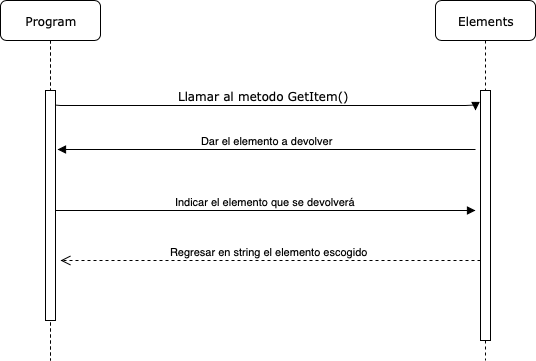

The diagram above was exported from draw.io. Its source (the exported page's mxGraphModel, read from the mxfile embedded in the PNG):
<mxGraphModel dx="1398" dy="814" grid="1" gridSize="10" guides="1" tooltips="1" connect="1" arrows="1" fold="1" page="1" pageScale="1" pageWidth="1100" pageHeight="850" background="#ffffff" math="0" shadow="0">
  <root>
    <mxCell id="0" />
    <mxCell id="1" parent="0" />
    <mxCell id="7baba1c4bc27f4b0-4" value="Elements" style="shape=umlLifeline;perimeter=lifelinePerimeter;whiteSpace=wrap;html=1;container=1;collapsible=0;recursiveResize=0;outlineConnect=0;rounded=1;shadow=0;comic=0;labelBackgroundColor=none;strokeColor=#000000;strokeWidth=1;fillColor=#FFFFFF;fontFamily=Verdana;fontSize=12;fontColor=#000000;align=center;" parent="1" vertex="1">
      <mxGeometry x="540" y="80" width="100" height="360" as="geometry" />
    </mxCell>
    <mxCell id="7baba1c4bc27f4b0-16" value="" style="html=1;points=[];perimeter=orthogonalPerimeter;rounded=0;shadow=0;comic=0;labelBackgroundColor=none;strokeColor=#000000;strokeWidth=1;fillColor=#FFFFFF;fontFamily=Verdana;fontSize=12;fontColor=#000000;align=center;" parent="1" vertex="1">
      <mxGeometry x="585" y="170" width="10" height="250" as="geometry" />
    </mxCell>
    <mxCell id="7baba1c4bc27f4b0-11" value="Llamar al metodo GetItem()" style="html=1;verticalAlign=bottom;endArrow=block;labelBackgroundColor=none;fontFamily=Verdana;fontSize=12;edgeStyle=elbowEdgeStyle;elbow=vertical;" parent="1" edge="1">
      <mxGeometry relative="1" as="geometry">
        <mxPoint x="155" y="180" as="sourcePoint" />
        <mxPoint x="580" y="190" as="targetPoint" />
      </mxGeometry>
    </mxCell>
    <mxCell id="xIz9C9UGNozbNTZtUpDI-67" value="Program" style="shape=umlLifeline;perimeter=lifelinePerimeter;whiteSpace=wrap;html=1;container=1;collapsible=0;recursiveResize=0;outlineConnect=0;rounded=1;shadow=0;comic=0;labelBackgroundColor=none;strokeColor=#000000;strokeWidth=1;fillColor=#FFFFFF;fontFamily=Verdana;fontSize=12;fontColor=#000000;align=center;" parent="1" vertex="1">
      <mxGeometry x="105" y="80" width="100" height="360" as="geometry" />
    </mxCell>
    <mxCell id="xIz9C9UGNozbNTZtUpDI-70" value="" style="html=1;points=[];perimeter=orthogonalPerimeter;rounded=0;shadow=0;comic=0;labelBackgroundColor=none;strokeColor=#000000;strokeWidth=1;fillColor=#FFFFFF;fontFamily=Verdana;fontSize=12;fontColor=#000000;align=center;" parent="xIz9C9UGNozbNTZtUpDI-67" vertex="1">
      <mxGeometry x="45" y="90" width="10" height="230" as="geometry" />
    </mxCell>
    <mxCell id="QIkdbR2_KwSjJb8djZ28-5" value="Indicar el elemento que se devolverá" style="html=1;verticalAlign=bottom;endArrow=block;" parent="1" edge="1">
      <mxGeometry width="80" relative="1" as="geometry">
        <mxPoint x="160" y="290" as="sourcePoint" />
        <mxPoint x="580" y="290" as="targetPoint" />
      </mxGeometry>
    </mxCell>
    <mxCell id="QIkdbR2_KwSjJb8djZ28-13" value="Regresar en string el elemento escogido&amp;nbsp;" style="html=1;verticalAlign=bottom;endArrow=open;dashed=1;endSize=8;" parent="1" edge="1">
      <mxGeometry relative="1" as="geometry">
        <mxPoint x="585" y="340" as="sourcePoint" />
        <mxPoint x="165" y="340" as="targetPoint" />
      </mxGeometry>
    </mxCell>
    <mxCell id="QIkdbR2_KwSjJb8djZ28-16" value="Dar el elemento a devolver" style="html=1;verticalAlign=bottom;endArrow=block;entryX=1.2;entryY=0.257;entryDx=0;entryDy=0;entryPerimeter=0;" parent="1" target="xIz9C9UGNozbNTZtUpDI-70" edge="1">
      <mxGeometry width="80" relative="1" as="geometry">
        <mxPoint x="580" y="229" as="sourcePoint" />
        <mxPoint x="750" y="220" as="targetPoint" />
      </mxGeometry>
    </mxCell>
  </root>
</mxGraphModel>